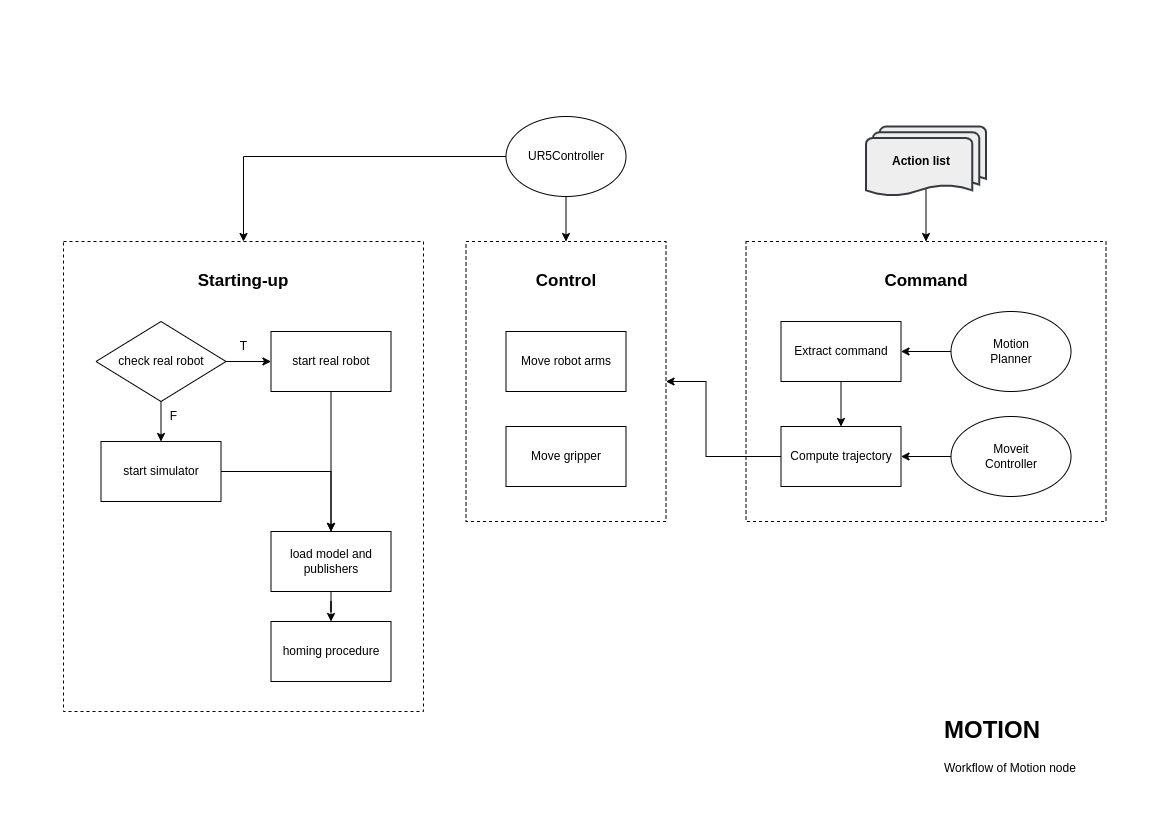

The diagram above was exported from draw.io. Its source (the exported page's mxGraphModel, read from the mxfile embedded in the PNG):
<mxGraphModel dx="2962" dy="1114" grid="1" gridSize="10" guides="1" tooltips="1" connect="1" arrows="1" fold="1" page="1" pageScale="1" pageWidth="1169" pageHeight="827" math="0" shadow="0">
  <root>
    <mxCell id="0" />
    <mxCell id="1" parent="0" />
    <mxCell id="2wPTAHeYNp_EenGI03Yj-18" value="" style="rounded=0;whiteSpace=wrap;html=1;dashed=1;" vertex="1" parent="1">
      <mxGeometry x="-423.5" y="241" width="360" height="280" as="geometry" />
    </mxCell>
    <mxCell id="2wPTAHeYNp_EenGI03Yj-6" value="" style="rounded=0;whiteSpace=wrap;html=1;dashed=1;" vertex="1" parent="1">
      <mxGeometry x="-703.5" y="241" width="200" height="280" as="geometry" />
    </mxCell>
    <mxCell id="fNHYaDhVIvM8-wBWfelT-1" value="" style="rounded=0;whiteSpace=wrap;html=1;dashed=1;" vertex="1" parent="1">
      <mxGeometry x="-1106" y="241" width="360" height="470" as="geometry" />
    </mxCell>
    <mxCell id="vIeGCg53RTtpYSkrMWGP-9" style="edgeStyle=orthogonalEdgeStyle;rounded=0;orthogonalLoop=1;jettySize=auto;html=1;" edge="1" parent="1" source="hKRtkehxn2KKTCdmBUif-1" target="vIeGCg53RTtpYSkrMWGP-7">
      <mxGeometry relative="1" as="geometry" />
    </mxCell>
    <mxCell id="hKRtkehxn2KKTCdmBUif-1" value="start simulator" style="rounded=0;whiteSpace=wrap;html=1;" parent="1" vertex="1">
      <mxGeometry x="-1068.5" y="441" width="120" height="60" as="geometry" />
    </mxCell>
    <mxCell id="vIeGCg53RTtpYSkrMWGP-3" style="edgeStyle=orthogonalEdgeStyle;rounded=0;orthogonalLoop=1;jettySize=auto;html=1;entryX=0.5;entryY=0;entryDx=0;entryDy=0;" edge="1" parent="1" source="22Z9_Ixa4BQM0XEAElE2-4" target="hKRtkehxn2KKTCdmBUif-1">
      <mxGeometry relative="1" as="geometry" />
    </mxCell>
    <mxCell id="vIeGCg53RTtpYSkrMWGP-4" style="edgeStyle=orthogonalEdgeStyle;rounded=0;orthogonalLoop=1;jettySize=auto;html=1;entryX=0;entryY=0.5;entryDx=0;entryDy=0;" edge="1" parent="1" source="22Z9_Ixa4BQM0XEAElE2-4" target="vIeGCg53RTtpYSkrMWGP-1">
      <mxGeometry relative="1" as="geometry" />
    </mxCell>
    <mxCell id="22Z9_Ixa4BQM0XEAElE2-4" value="check real robot" style="rhombus;whiteSpace=wrap;html=1;" vertex="1" parent="1">
      <mxGeometry x="-1073.5" y="321" width="130" height="80" as="geometry" />
    </mxCell>
    <mxCell id="vIeGCg53RTtpYSkrMWGP-8" style="edgeStyle=orthogonalEdgeStyle;rounded=0;orthogonalLoop=1;jettySize=auto;html=1;entryX=0.5;entryY=0;entryDx=0;entryDy=0;" edge="1" parent="1" source="vIeGCg53RTtpYSkrMWGP-1" target="vIeGCg53RTtpYSkrMWGP-7">
      <mxGeometry relative="1" as="geometry" />
    </mxCell>
    <mxCell id="vIeGCg53RTtpYSkrMWGP-1" value="start real robot" style="rounded=0;whiteSpace=wrap;html=1;" vertex="1" parent="1">
      <mxGeometry x="-898.5" y="331" width="120" height="60" as="geometry" />
    </mxCell>
    <mxCell id="vIeGCg53RTtpYSkrMWGP-5" value="T" style="text;html=1;strokeColor=none;fillColor=none;align=center;verticalAlign=middle;whiteSpace=wrap;rounded=0;" vertex="1" parent="1">
      <mxGeometry x="-938.5" y="331" width="25" height="30" as="geometry" />
    </mxCell>
    <mxCell id="vIeGCg53RTtpYSkrMWGP-6" value="F" style="text;html=1;strokeColor=none;fillColor=none;align=center;verticalAlign=middle;whiteSpace=wrap;rounded=0;" vertex="1" parent="1">
      <mxGeometry x="-1008.5" y="401" width="25" height="30" as="geometry" />
    </mxCell>
    <mxCell id="vIeGCg53RTtpYSkrMWGP-11" style="edgeStyle=orthogonalEdgeStyle;rounded=0;orthogonalLoop=1;jettySize=auto;html=1;entryX=0.5;entryY=0;entryDx=0;entryDy=0;" edge="1" parent="1" source="vIeGCg53RTtpYSkrMWGP-7" target="vIeGCg53RTtpYSkrMWGP-10">
      <mxGeometry relative="1" as="geometry" />
    </mxCell>
    <mxCell id="vIeGCg53RTtpYSkrMWGP-7" value="load model and publishers" style="rounded=0;whiteSpace=wrap;html=1;" vertex="1" parent="1">
      <mxGeometry x="-898.5" y="531" width="120" height="60" as="geometry" />
    </mxCell>
    <mxCell id="vIeGCg53RTtpYSkrMWGP-10" value="homing procedure" style="rounded=0;whiteSpace=wrap;html=1;" vertex="1" parent="1">
      <mxGeometry x="-898.5" y="621" width="120" height="60" as="geometry" />
    </mxCell>
    <mxCell id="fNHYaDhVIvM8-wBWfelT-2" value="Starting-up" style="text;html=1;strokeColor=none;fillColor=none;align=center;verticalAlign=middle;whiteSpace=wrap;rounded=0;fontSize=17;fontStyle=1" vertex="1" parent="1">
      <mxGeometry x="-976" y="266" width="100" height="30" as="geometry" />
    </mxCell>
    <mxCell id="2wPTAHeYNp_EenGI03Yj-13" style="edgeStyle=orthogonalEdgeStyle;rounded=0;orthogonalLoop=1;jettySize=auto;html=1;entryX=1;entryY=0.5;entryDx=0;entryDy=0;" edge="1" parent="1" source="fNHYaDhVIvM8-wBWfelT-11" target="2wPTAHeYNp_EenGI03Yj-9">
      <mxGeometry relative="1" as="geometry" />
    </mxCell>
    <mxCell id="fNHYaDhVIvM8-wBWfelT-11" value="Moveit&lt;br&gt;Controller" style="ellipse;whiteSpace=wrap;html=1;" vertex="1" parent="1">
      <mxGeometry x="-218.5" y="416" width="120" height="80" as="geometry" />
    </mxCell>
    <mxCell id="2wPTAHeYNp_EenGI03Yj-12" style="edgeStyle=orthogonalEdgeStyle;rounded=0;orthogonalLoop=1;jettySize=auto;html=1;entryX=1;entryY=0.5;entryDx=0;entryDy=0;" edge="1" parent="1" source="fNHYaDhVIvM8-wBWfelT-12" target="2wPTAHeYNp_EenGI03Yj-8">
      <mxGeometry relative="1" as="geometry" />
    </mxCell>
    <mxCell id="fNHYaDhVIvM8-wBWfelT-12" value="Motion&lt;br&gt;Planner" style="ellipse;whiteSpace=wrap;html=1;" vertex="1" parent="1">
      <mxGeometry x="-218.5" y="311" width="120" height="80" as="geometry" />
    </mxCell>
    <mxCell id="2wPTAHeYNp_EenGI03Yj-20" style="edgeStyle=orthogonalEdgeStyle;rounded=0;orthogonalLoop=1;jettySize=auto;html=1;exitX=0.5;exitY=0.88;exitDx=0;exitDy=0;exitPerimeter=0;entryX=0.5;entryY=0;entryDx=0;entryDy=0;" edge="1" parent="1" source="2wPTAHeYNp_EenGI03Yj-1" target="2wPTAHeYNp_EenGI03Yj-18">
      <mxGeometry relative="1" as="geometry" />
    </mxCell>
    <mxCell id="2wPTAHeYNp_EenGI03Yj-1" value="&lt;b&gt;Action list&lt;/b&gt;" style="strokeWidth=2;html=1;shape=mxgraph.flowchart.multi-document;whiteSpace=wrap;spacingRight=10;fillColor=#eeeeee;strokeColor=#36393d;" vertex="1" parent="1">
      <mxGeometry x="-303.5" y="126" width="120" height="70" as="geometry" />
    </mxCell>
    <mxCell id="2wPTAHeYNp_EenGI03Yj-4" value="Move robot arms" style="rounded=0;whiteSpace=wrap;html=1;" vertex="1" parent="1">
      <mxGeometry x="-663.5" y="331" width="120" height="60" as="geometry" />
    </mxCell>
    <mxCell id="2wPTAHeYNp_EenGI03Yj-5" value="Move gripper" style="rounded=0;whiteSpace=wrap;html=1;" vertex="1" parent="1">
      <mxGeometry x="-663.5" y="426" width="120" height="60" as="geometry" />
    </mxCell>
    <mxCell id="2wPTAHeYNp_EenGI03Yj-7" value="Control" style="text;html=1;strokeColor=none;fillColor=none;align=center;verticalAlign=middle;whiteSpace=wrap;rounded=0;fontSize=17;fontStyle=1" vertex="1" parent="1">
      <mxGeometry x="-653.5" y="266" width="100" height="30" as="geometry" />
    </mxCell>
    <mxCell id="2wPTAHeYNp_EenGI03Yj-11" value="" style="edgeStyle=orthogonalEdgeStyle;rounded=0;orthogonalLoop=1;jettySize=auto;html=1;" edge="1" parent="1" source="2wPTAHeYNp_EenGI03Yj-8" target="2wPTAHeYNp_EenGI03Yj-9">
      <mxGeometry relative="1" as="geometry" />
    </mxCell>
    <mxCell id="2wPTAHeYNp_EenGI03Yj-8" value="Extract command" style="rounded=0;whiteSpace=wrap;html=1;" vertex="1" parent="1">
      <mxGeometry x="-388.5" y="321" width="120" height="60" as="geometry" />
    </mxCell>
    <mxCell id="2wPTAHeYNp_EenGI03Yj-22" style="edgeStyle=orthogonalEdgeStyle;rounded=0;orthogonalLoop=1;jettySize=auto;html=1;entryX=1;entryY=0.5;entryDx=0;entryDy=0;" edge="1" parent="1" source="2wPTAHeYNp_EenGI03Yj-9" target="2wPTAHeYNp_EenGI03Yj-6">
      <mxGeometry relative="1" as="geometry">
        <Array as="points">
          <mxPoint x="-463.5" y="456" />
          <mxPoint x="-463.5" y="381" />
        </Array>
      </mxGeometry>
    </mxCell>
    <mxCell id="2wPTAHeYNp_EenGI03Yj-9" value="Compute trajectory" style="rounded=0;whiteSpace=wrap;html=1;" vertex="1" parent="1">
      <mxGeometry x="-388.5" y="426" width="120" height="60" as="geometry" />
    </mxCell>
    <mxCell id="2wPTAHeYNp_EenGI03Yj-16" style="edgeStyle=orthogonalEdgeStyle;rounded=0;orthogonalLoop=1;jettySize=auto;html=1;entryX=0.5;entryY=0;entryDx=0;entryDy=0;" edge="1" parent="1" source="22Z9_Ixa4BQM0XEAElE2-3" target="fNHYaDhVIvM8-wBWfelT-1">
      <mxGeometry relative="1" as="geometry" />
    </mxCell>
    <mxCell id="2wPTAHeYNp_EenGI03Yj-17" style="edgeStyle=orthogonalEdgeStyle;rounded=0;orthogonalLoop=1;jettySize=auto;html=1;entryX=0.5;entryY=0;entryDx=0;entryDy=0;" edge="1" parent="1" source="22Z9_Ixa4BQM0XEAElE2-3" target="2wPTAHeYNp_EenGI03Yj-6">
      <mxGeometry relative="1" as="geometry" />
    </mxCell>
    <mxCell id="2wPTAHeYNp_EenGI03Yj-19" value="Command" style="text;html=1;strokeColor=none;fillColor=none;align=center;verticalAlign=middle;whiteSpace=wrap;rounded=0;fontSize=17;fontStyle=1" vertex="1" parent="1">
      <mxGeometry x="-293.5" y="266" width="100" height="30" as="geometry" />
    </mxCell>
    <mxCell id="22Z9_Ixa4BQM0XEAElE2-3" value="UR5Controller" style="ellipse;whiteSpace=wrap;html=1;" vertex="1" parent="1">
      <mxGeometry x="-663.5" y="116" width="120" height="80" as="geometry" />
    </mxCell>
    <mxCell id="dxEuNo6ObaFi1Zym8ZWZ-1" value="&lt;h1&gt;MOTION&lt;/h1&gt;&lt;p&gt;Workflow of Motion node&lt;/p&gt;" style="text;html=1;strokeColor=none;fillColor=none;spacing=5;spacingTop=-20;whiteSpace=wrap;overflow=hidden;rounded=0;" vertex="1" parent="1">
      <mxGeometry x="-230" y="710" width="190" height="90" as="geometry" />
    </mxCell>
  </root>
</mxGraphModel>